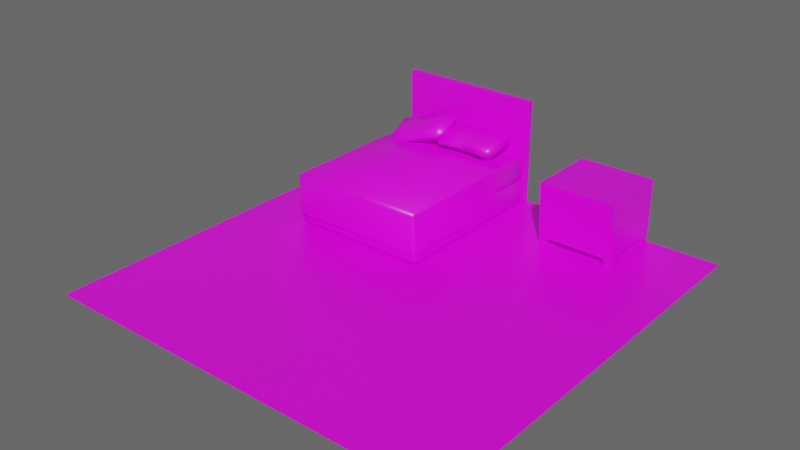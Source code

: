# Source: world_test.blend  (saved by Blender 2.93.21; exported with 4.5.12 LTS)
import bpy
from mathutils import Matrix  # noqa: F401  (used for matrix-valued properties, if any)

bpy.ops.wm.read_factory_settings(use_empty=True)
scene = bpy.context.scene
scene.name = 'Scene'

# ---- collections
col_collection = bpy.data.collections.new('Collection'); scene.collection.children.link(col_collection)

# ---- images (referenced by path relative to the original .blend; pixels are not part of the script)
import os
ASSET_DIR = os.environ.get("B2B_ASSET_DIR", "")  # directory of the original .blend (textures are referenced by path, not embedded)
HERE = os.path.dirname(os.path.abspath(__file__))  # packed textures are extracted next to this script under _unpacked/

def load_image(name, relpath, width, height, colorspace="sRGB"):
    """Load a texture the original file referenced (path relative to the .blend, or extracted next to this script)."""
    p = next((c for c in (os.path.join(HERE, relpath), os.path.join(ASSET_DIR, relpath)) if relpath and os.path.exists(c)), "")
    if p:
        img = bpy.data.images.load(p, check_existing=True)
        img.name = name
    else:  # same state as the original file: an image datablock whose file is absent (Cycles renders it pink)
        img = bpy.data.images.new(name, width, height)
        img.source = "FILE"
        img.filepath = "//" + (relpath or name)
    img.colorspace_settings.name = colorspace
    return img
img_colors = load_image('COLORS', 'world_colors.png', 1024, 1024, 'sRGB')

# ---- materials (node trees are filled in below, after node groups)
mat_worldmat = bpy.data.materials.new('WorldMat')
mat_worldmat.alpha_threshold = 0.0
mat_worldmat.use_transparent_shadow = False
mat_worldmat.line_color = (0.0, 0.0, 0.0, 1.0)

# ---- material node trees
mat_worldmat.use_nodes = True; mat_worldmat.node_tree.nodes.clear()
_N = mat_worldmat.node_tree.nodes; _L = mat_worldmat.node_tree.links
n0 = _N.new('ShaderNodeOutputMaterial'); n0.name = 'Material Output'; n0.location = (300, 300)
n1 = _N.new('ShaderNodeBsdfPrincipled'); n1.name = 'Principled BSDF'; n1.location = (10, 300)
n1.distribution = 'GGX'
n1.subsurface_method = 'BURLEY'
n1.inputs[2].default_value = 0.4
n1.inputs[3].default_value = 1.45
n1.inputs[27].default_value = (0.0, 0.0, 0.0, 1.0)
n1.inputs[28].default_value = 1.0
n2 = _N.new('ShaderNodeTexImage'); n2.name = 'Image Texture'; n2.location = (-280, 280)
n2.image = img_colors
n2.interpolation = 'Closest'
_L.new(n1.outputs[0], n0.inputs[0])
_L.new(n2.outputs[0], n1.inputs[0])
n0.is_active_output = True

# ---- world
world_world = bpy.data.worlds.new('World'); scene.world = world_world
world_world.use_nodes = True; world_world.node_tree.nodes.clear()
_N = world_world.node_tree.nodes; _L = world_world.node_tree.links
n0 = _N.new('ShaderNodeOutputWorld'); n0.name = 'World Output'; n0.location = (300, 300)
n1 = _N.new('ShaderNodeBackground'); n1.name = 'Background'; n1.location = (10, 300)
n1.inputs[0].default_value = (0.05088, 0.05088, 0.05088, 1.0)
n1.inputs[1].default_value = 2.2
_L.new(n1.outputs[0], n0.inputs[0])
n0.is_active_output = True
world_world.color = (0.05088, 0.05088, 0.05088)
world_world.use_sun_shadow = False
world_world.sun_shadow_jitter_overblur = 0.0

# ---- meshes
me_plane_001 = bpy.data.meshes.new('Plane.001')
me_plane_001.from_pydata([(-9.045, -11.28, 0.0), (3.327, -11.28, 0.0), (-9.045, 1.09, 0.0), (3.327, 1.09, 0.0), (-3.109, 0.7771, 0.03171), (-3.033, 0.8082, 0.7101), (-3.033, 0.7376, 0.7807), (-3.046, 0.7952, 0.7677), (-3.104, 0.8082, 0.7807), (-3.004, 0.7376, 0.7101), (-3.104, 0.7376, 0.8099), (-3.104, 0.8374, 0.7101), (-3.104, 0.8374, 1.471), (-3.104, 0.7376, 1.571), (-3.004, 0.7376, 1.471), (-3.104, 0.8082, 1.541), (-3.046, 0.7952, 1.528), (-3.033, 0.7376, 1.541), (-3.033, 0.8082, 1.471), (-3.109, 0.7771, 0.7924), (-3.109, 0.8768, 0.8921), (-3.009, 0.7771, 0.8921), (-3.109, 0.8476, 0.8216), (-3.051, 0.8347, 0.8346), (-3.039, 0.8476, 0.8921), (-3.039, 0.7771, 0.8216), (-3.007, -4.255, 1.505), (-3.106, -4.255, 1.605), (-3.106, -4.354, 1.505), (-3.036, -4.255, 1.576), (-3.049, -4.312, 1.563), (-3.106, -4.325, 1.576), (-3.036, -4.325, 1.505), (-3.001, -4.221, 0.8921), (-3.101, -4.32, 0.8921), (-3.101, -4.221, 0.7924), (-3.03, -4.291, 0.8921), (-3.043, -4.278, 0.8346), (-3.101, -4.291, 0.8216), (-3.03, -4.221, 0.8216), (-7.151, 0.8473, 1.471), (-7.25, 0.7476, 1.471), (-7.151, 0.7476, 1.571), (-7.221, 0.8181, 1.471), (-7.208, 0.8052, 1.528), (-7.221, 0.7476, 1.541), (-7.151, 0.8181, 1.541), (-7.25, 0.7376, 0.8921), (-7.15, 0.8374, 0.8921), (-7.15, 0.7376, 0.7924), (-7.221, 0.8082, 0.8921), (-7.208, 0.7952, 0.8346), (-7.15, 0.8082, 0.8216), (-7.221, 0.7376, 0.8216), (-7.245, -4.214, 1.464), (-7.146, -4.314, 1.464), (-7.146, -4.214, 1.564), (-7.216, -4.284, 1.464), (-7.203, -4.271, 1.522), (-7.146, -4.284, 1.534), (-7.216, -4.214, 1.534), (-7.157, -4.268, 0.7924), (-7.157, -4.368, 0.8921), (-7.257, -4.268, 0.8921), (-7.157, -4.339, 0.8216), (-7.214, -4.326, 0.8346), (-7.227, -4.339, 0.8921), (-7.227, -4.268, 0.8216), (-3.109, 0.8768, 0.1314), (-3.009, 0.7771, 0.1314), (-3.109, 0.8476, 0.06092), (-3.051, 0.8347, 0.07386), (-3.039, 0.8476, 0.1314), (-3.039, 0.7771, 0.06092), (-3.004, -4.215, 0.7248), (-3.103, -4.215, 0.8245), (-3.103, -4.315, 0.7248), (-3.033, -4.215, 0.7953), (-3.046, -4.273, 0.7824), (-3.103, -4.286, 0.7953), (-3.033, -4.286, 0.7248), (-3.0, -4.201, 0.1215), (-3.099, -4.3, 0.1215), (-3.099, -4.201, 0.02175), (-3.029, -4.271, 0.1215), (-3.042, -4.258, 0.06391), (-3.099, -4.271, 0.05097), (-3.029, -4.201, 0.05097), (-7.151, 0.8473, 0.7101), (-7.25, 0.7476, 0.7101), (-7.151, 0.7476, 0.8099), (-7.221, 0.8181, 0.7101), (-7.208, 0.8052, 0.7677), (-7.221, 0.7476, 0.7807), (-7.151, 0.8181, 0.7807), (-7.25, 0.7376, 0.1314), (-7.15, 0.8374, 0.1314), (-7.15, 0.7376, 0.03171), (-7.221, 0.8082, 0.1314), (-7.208, 0.7952, 0.07386), (-7.15, 0.8082, 0.06092), (-7.221, 0.7376, 0.06092), (-7.254, -4.253, 0.6933), (-7.154, -4.353, 0.6933), (-7.154, -4.253, 0.793), (-7.225, -4.323, 0.6933), (-7.212, -4.31, 0.7509), (-7.154, -4.323, 0.7638), (-7.225, -4.253, 0.7638), (-7.147, -4.209, 0.02175), (-7.148, -4.329, 0.1314), (-7.247, -4.209, 0.1215), (-7.148, -4.3, 0.06092), (-7.206, -4.287, 0.07386), (-7.219, -4.3, 0.1314), (-7.217, -4.209, 0.05097), (-7.183, -4.334, 1.585), (-3.033, -4.297, 1.62), (-7.183, -0.5958, 1.585), (-3.009, -0.5865, 1.625), (-3.006, -4.3, 1.519), (-2.983, -0.5889, 1.524), (-2.954, -4.247, 0.3878), (-2.95, -0.5734, 0.3878), (-7.263, -4.334, 1.515), (-7.263, -0.5958, 1.515), (-7.279, -4.334, 0.4291), (-7.279, -0.5958, 0.4291), (-3.065, -4.395, 1.505), (-7.149, -4.368, 1.487), (-7.111, -4.46, 0.3779), (-3.095, -4.34, 0.3878), (-5.454, 0.6008, 2.005), (-5.215, 0.7517, 2.029), (-5.194, 0.513, 2.202), (-5.263, 0.8647, 1.998), (-5.501, 0.636, 1.935), (-5.267, 0.6019, 1.764), (-5.492, -0.188, 1.823), (-5.236, -0.223, 2.095), (-5.218, -0.4396, 1.861), (-5.464, -0.1846, 1.82), (-5.213, -0.4796, 1.773), (-5.224, -0.147, 1.592), (-6.699, -0.4868, 1.343), (-6.72, -0.7803, 1.495), (-6.982, -0.594, 1.469), (-6.73, -0.7903, 1.524), (-6.844, -0.6407, 1.797), (-6.994, -0.6071, 1.508), (-6.855, 0.2548, 1.545), (-7.143, 0.1717, 1.677), (-6.97, 0.4044, 1.817), (-7.0, 0.1009, 1.998), (-6.979, 0.3944, 1.846), (-7.155, 0.1586, 1.716), (-5.172, -0.3141, 1.889), (-5.017, -0.3717, 2.172), (-5.193, -0.6075, 2.041), (-5.317, -0.468, 2.343), (-5.203, -0.6175, 2.071), (-5.029, -0.3848, 2.211), (-5.443, 0.5772, 2.364), (-5.178, 0.394, 2.38), (-5.328, 0.4275, 2.091), (-5.473, 0.2737, 2.545), (-5.191, 0.3809, 2.419), (-5.452, 0.5672, 2.393), (-6.422, 0.4331, 2.015), (-5.985, 0.4826, 2.172), (-5.87, 0.3331, 1.9), (-6.308, 0.2835, 1.743), (-5.987, 0.4802, 2.179), (-6.425, 0.4307, 2.022), (-6.446, 0.1372, 2.174), (-6.008, 0.1868, 2.331), (-5.748, -0.6438, 1.865), (-6.185, -0.6933, 1.709), (-6.164, -0.3999, 1.557), (-5.726, -0.3503, 1.714), (-6.187, -0.6958, 1.716), (-5.75, -0.6463, 1.873), (-5.864, -0.4967, 2.145), (-6.302, -0.5462, 1.988), (-3.6, -0.1452, 1.599), (-3.357, -0.2043, 1.823), (-3.61, -0.3874, 1.782), (-3.594, -0.2554, 2.043), (-3.595, -0.4589, 1.788), (-3.338, -0.217, 1.873), (-3.631, 0.8315, 2.013), (-3.395, 0.5687, 1.957), (-3.577, 0.651, 1.741), (-3.646, 0.5704, 2.174), (-3.371, 0.6, 2.021), (-3.581, 0.814, 2.005), (-4.599, 0.7327, 2.006), (-4.184, 0.7813, 2.012), (-4.178, 0.5939, 1.739), (-4.69, 0.5694, 1.767), (-4.188, 0.7797, 2.03), (-4.62, 0.7736, 2.001), (-4.648, 0.5155, 2.205), (-4.208, 0.485, 2.192), (-4.154, -0.3703, 1.764), (-4.61, -0.3551, 1.839), (-4.652, -0.1257, 1.596), (-4.172, -0.09761, 1.633), (-4.643, -0.3946, 1.809), (-4.218, -0.3926, 1.802), (-4.184, -0.2185, 2.064), (-4.648, -0.1956, 2.087), (-7.307, 0.8331, 0.05776), (-7.307, 0.8331, 3.273), (-7.307, 1.026, 0.05776), (-7.307, 1.026, 3.273), (-2.924, 0.8331, 0.05776), (-2.924, 0.8331, 3.273), (-2.924, 1.026, 0.05776), (-2.924, 1.026, 3.273), (-1.147, -1.026, 0.249), (-1.147, -1.129, 1.952), (-1.147, 1.026, 0.249), (-1.147, 1.026, 1.952), (1.147, -1.026, 0.249), (1.147, -1.129, 1.952), (1.147, 1.026, 0.249), (1.147, 1.026, 1.952), (-1.147, -1.129, 1.747), (-1.147, 1.026, 1.747), (1.147, 1.026, 1.747), (1.147, -1.129, 1.747), (-1.143, -1.014, 0.001851), (-1.143, -1.014, 0.3766), (-1.143, -0.8065, 0.001851), (-1.143, -0.8065, 0.3766), (-0.924, -1.014, 0.001851), (-0.924, -1.014, 0.3766), (-0.924, -0.8065, 0.001851), (-0.924, -0.8065, 0.3766), (-1.143, 0.8026, 0.001851), (-1.143, 0.8026, 0.3766), (-1.143, 1.01, 0.001851), (-1.143, 1.01, 0.3766), (-0.924, 0.8026, 0.001851), (-0.924, 0.8026, 0.3766), (-0.924, 1.01, 0.001851), (-0.924, 1.01, 0.3766), (0.925, -1.014, 0.001851), (0.925, -1.014, 0.3766), (0.925, -0.8065, 0.001851), (0.925, -0.8065, 0.3766), (1.144, -1.014, 0.001851), (1.144, -1.014, 0.3766), (1.144, -0.8065, 0.001851), (1.144, -0.8065, 0.3766), (0.925, 0.8026, 0.001851), (0.925, 0.8026, 0.3766), (0.925, 1.01, 0.001851), (0.925, 1.01, 0.3766), (1.144, 0.8026, 0.001851), (1.144, 0.8026, 0.3766), (1.144, 1.01, 0.001851), (1.144, 1.01, 0.3766)], [], [(0, 1, 3, 2), (49, 19, 35, 61), (63, 54, 41, 47), (97, 4, 83, 109), (34, 28, 55, 62), (13, 42, 56, 27), (21, 14, 26, 33), (12, 15, 16, 18), (13, 17, 16, 15), (14, 18, 16, 17), (19, 22, 23, 25), (20, 24, 23, 22), (21, 25, 23, 24), (26, 29, 30, 32), (27, 31, 30, 29), (28, 32, 30, 31), (33, 36, 37, 39), (34, 38, 37, 36), (35, 39, 37, 38), (40, 43, 44, 46), (41, 45, 44, 43), (42, 46, 44, 45), (47, 50, 51, 53), (48, 52, 51, 50), (49, 53, 51, 52), (54, 57, 58, 60), (55, 59, 58, 57), (56, 60, 58, 59), (61, 64, 65, 67), (62, 66, 65, 64), (63, 67, 65, 66), (49, 61, 67, 53), (53, 67, 63, 47), (19, 49, 52, 22), (22, 52, 48, 20), (14, 21, 24, 18), (18, 24, 20, 12), (62, 55, 57, 66), (66, 57, 54, 63), (28, 34, 36, 32), (32, 36, 33, 26), (40, 48, 50, 43), (43, 50, 47, 41), (27, 56, 59, 31), (31, 59, 55, 28), (13, 27, 29, 17), (17, 29, 26, 14), (61, 35, 38, 64), (64, 38, 34, 62), (56, 42, 45, 60), (60, 45, 41, 54), (42, 13, 15, 46), (46, 15, 12, 40), (35, 19, 25, 39), (39, 25, 21, 33), (48, 40, 12, 20), (111, 102, 89, 95), (82, 76, 103, 110), (10, 90, 104, 75), (69, 9, 74, 81), (11, 8, 7, 5), (10, 6, 7, 8), (9, 5, 7, 6), (4, 70, 71, 73), (68, 72, 71, 70), (69, 73, 71, 72), (74, 77, 78, 80), (75, 79, 78, 77), (76, 80, 78, 79), (81, 84, 85, 87), (82, 86, 85, 84), (83, 87, 85, 86), (88, 91, 92, 94), (89, 93, 92, 91), (90, 94, 92, 93), (95, 98, 99, 101), (96, 100, 99, 98), (97, 101, 99, 100), (102, 105, 106, 108), (103, 107, 106, 105), (104, 108, 106, 107), (109, 112, 113, 115), (110, 114, 113, 112), (111, 115, 113, 114), (97, 109, 115, 101), (101, 115, 111, 95), (4, 97, 100, 70), (70, 100, 96, 68), (9, 69, 72, 5), (5, 72, 68, 11), (110, 103, 105, 114), (114, 105, 102, 111), (76, 82, 84, 80), (80, 84, 81, 74), (88, 96, 98, 91), (91, 98, 95, 89), (75, 104, 107, 79), (79, 107, 103, 76), (10, 75, 77, 6), (6, 77, 74, 9), (109, 83, 86, 112), (112, 86, 82, 110), (104, 90, 93, 108), (108, 93, 89, 102), (90, 10, 8, 94), (94, 8, 11, 88), (83, 4, 73, 87), (87, 73, 69, 81), (96, 88, 11, 68), (116, 117, 119, 118), (119, 117, 120, 121), (121, 120, 122, 123), (116, 118, 125, 124), (124, 125, 127, 126), (116, 129, 128, 117), (120, 117, 128), (116, 124, 129), (130, 129, 124, 126), (122, 120, 128, 131), (128, 129, 130, 131), (177, 180, 147, 145), (205, 208, 140, 142), (158, 160, 181, 176), (174, 153, 148, 183), (163, 166, 161, 157), (152, 154, 173, 168), (169, 172, 167, 162), (146, 149, 155, 151), (165, 175, 182, 159), (170, 164, 156, 179), (144, 145, 146), (147, 148, 149), (150, 151, 152), (153, 154, 155), (156, 157, 158), (159, 160, 161), (162, 163, 164), (165, 166, 167), (168, 169, 170, 171), (172, 173, 174, 175), (176, 177, 178, 179), (180, 181, 182, 183), (150, 144, 146, 151), (145, 147, 149, 146), (148, 153, 155, 149), (154, 152, 151, 155), (171, 150, 152, 168), (175, 165, 167, 172), (166, 163, 162, 167), (156, 164, 163, 157), (165, 159, 161, 166), (160, 158, 157, 161), (179, 156, 158, 176), (183, 148, 147, 180), (164, 170, 169, 162), (153, 174, 173, 154), (144, 178, 177, 145), (159, 182, 181, 160), (174, 183, 182, 175), (170, 179, 178, 171), (180, 177, 176, 181), (172, 169, 168, 173), (150, 171, 178, 144), (186, 188, 209, 204), (202, 134, 139, 211), (191, 194, 189, 185), (135, 133, 201, 196), (197, 200, 195, 190), (141, 138, 132, 136), (193, 203, 210, 187), (198, 192, 184, 207), (143, 142, 141), (140, 139, 138), (137, 136, 135), (134, 133, 132), (184, 185, 186), (187, 188, 189), (190, 191, 192), (193, 194, 195), (196, 197, 198, 199), (200, 201, 202, 203), (204, 205, 206, 207), (208, 209, 210, 211), (137, 143, 141, 136), (142, 140, 138, 141), (139, 134, 132, 138), (133, 135, 136, 132), (199, 137, 135, 196), (203, 193, 195, 200), (194, 191, 190, 195), (184, 192, 191, 185), (193, 187, 189, 194), (188, 186, 185, 189), (207, 184, 186, 204), (211, 139, 140, 208), (192, 198, 197, 190), (134, 202, 201, 133), (143, 206, 205, 142), (187, 210, 209, 188), (202, 211, 210, 203), (198, 207, 206, 199), (208, 205, 204, 209), (200, 197, 196, 201), (137, 199, 206, 143), (212, 213, 215, 214), (214, 215, 219, 218), (218, 219, 217, 216), (216, 217, 213, 212), (214, 218, 216, 212), (219, 215, 213, 217), (228, 221, 223, 229), (229, 223, 227, 230), (230, 227, 225, 231), (231, 225, 221, 228), (222, 226, 224, 220), (227, 223, 221, 225), (224, 231, 228, 220), (226, 230, 231, 224), (222, 229, 230, 226), (220, 228, 229, 222), (232, 233, 235, 234), (234, 235, 239, 238), (238, 239, 237, 236), (236, 237, 233, 232), (234, 238, 236, 232), (239, 235, 233, 237), (240, 241, 243, 242), (242, 243, 247, 246), (246, 247, 245, 244), (244, 245, 241, 240), (242, 246, 244, 240), (247, 243, 241, 245), (248, 249, 251, 250), (250, 251, 255, 254), (254, 255, 253, 252), (252, 253, 249, 248), (250, 254, 252, 248), (255, 251, 249, 253), (256, 257, 259, 258), (258, 259, 263, 262), (262, 263, 261, 260), (260, 261, 257, 256), (258, 262, 260, 256), (263, 259, 257, 261)])
me_plane_001.polygons.foreach_set('use_smooth', [0, 1, 1, 1, 1, 1, 1, 1, 1, 1, 1, 1, 1, 1, 1, 1, 1, 1, 1, 1, 1, 1, 1, 1, 1, 1, 1, 1, 1, 1, 1, 1, 1, 1, 1, 1, 1, 1, 1, 1, 1, 1, 1, 1, 1, 1, 1, 1, 1, 1, 1, 1, 1, 1, 1, 1, 1, 1, 1, 1, 1, 1, 1, 1, 1, 1, 1, 1, 1, 1, 1, 1, 1, 1, 1, 1, 1, 1, 1, 1, 1, 1, 1, 1, 1, 1, 1, 1, 1, 1, 1, 1, 1, 1, 1, 1, 1, 1, 1, 1, 1, 1, 1, 1, 1, 1, 1, 1, 1, 1, 1, 1, 1, 1, 1, 1, 1, 1, 1, 1, 1, 1, 1, 1, 1, 1, 1, 1, 1, 1, 1, 1, 1, 1, 1, 1, 1, 1, 1, 1, 1, 1, 1, 1, 1, 1, 1, 1, 1, 1, 1, 1, 1, 1, 1, 1, 1, 1, 1, 1, 1, 1, 1, 1, 1, 1, 1, 1, 1, 1, 1, 1, 1, 1, 1, 1, 1, 1, 1, 1, 1, 1, 1, 1, 1, 1, 1, 1, 1, 1, 1, 1, 1, 1, 1, 1, 1, 1, 1, 1, 1, 1, 1, 1, 0, 0, 0, 0, 0, 0, 0, 0, 0, 0, 0, 0, 0, 0, 0, 0, 0, 0, 0, 0, 0, 0, 0, 0, 0, 0, 0, 0, 0, 0, 0, 0, 0, 0, 0, 0, 0, 0, 0, 0])
_uv = me_plane_001.uv_layers.new(name='UVMap')
_uv.uv.foreach_set('vector', [0.0, 0.0, 1.0, 0.0, 1.0, 1.0, 0.0, 1.0, 0.02121, 0.9601, 0.03962, 0.9601, 0.03962, 0.9785, 0.02121, 0.9785, 0.02121, 0.9601, 0.03962, 0.9601, 0.03962, 0.9785, 0.02121, 0.9785, 0.02121, 0.9601, 0.03962, 0.9601, 0.03962, 0.9785, 0.02121, 0.9785, 0.02121, 0.9601, 0.03962, 0.9601, 0.03962, 0.9785, 0.02121, 0.9785, 0.02121, 0.9601, 0.03962, 0.9601, 0.03962, 0.9785, 0.02121, 0.9785, 0.02121, 0.9601, 0.03962, 0.9601, 0.03962, 0.9785, 0.02121, 0.9785, 0.02121, 0.9601, 0.03962, 0.9601, 0.03962, 0.9785, 0.02121, 0.9785, 0.02121, 0.9601, 0.03962, 0.9601, 0.03962, 0.9785, 0.02121, 0.9785, 0.02121, 0.9601, 0.03962, 0.9601, 0.03962, 0.9785, 0.02121, 0.9785, 0.02121, 0.9601, 0.03962, 0.9601, 0.03962, 0.9785, 0.02121, 0.9785, 0.02121, 0.9601, 0.03962, 0.9601, 0.03962, 0.9785, 0.02121, 0.9785, 0.02121, 0.9601, 0.03962, 0.9601, 0.03962, 0.9785, 0.02121, 0.9785, 0.02121, 0.9601, 0.03962, 0.9601, 0.03962, 0.9785, 0.02121, 0.9785, 0.02121, 0.9601, 0.03962, 0.9601, 0.03962, 0.9785, 0.02121, 0.9785, 0.02121, 0.9601, 0.03962, 0.9601, 0.03962, 0.9785, 0.02121, 0.9785, 0.02121, 0.9601, 0.03962, 0.9601, 0.03962, 0.9785, 0.02121, 0.9785, 0.02121, 0.9601, 0.03962, 0.9601, 0.03962, 0.9785, 0.02121, 0.9785, 0.02121, 0.9601, 0.03962, 0.9601, 0.03962, 0.9785, 0.02121, 0.9785, 0.02121, 0.9601, 0.03962, 0.9601, 0.03962, 0.9785, 0.02121, 0.9785, 0.02121, 0.9601, 0.03962, 0.9601, 0.03962, 0.9785, 0.02121, 0.9785, 0.02121, 0.9601, 0.03962, 0.9601, 0.03962, 0.9785, 0.02121, 0.9785, 0.02121, 0.9601, 0.03962, 0.9601, 0.03962, 0.9785, 0.02121, 0.9785, 0.02121, 0.9601, 0.03962, 0.9601, 0.03962, 0.9785, 0.02121, 0.9785, 0.02121, 0.9601, 0.03962, 0.9601, 0.03962, 0.9785, 0.02121, 0.9785, 0.02121, 0.9601, 0.03962, 0.9601, 0.03962, 0.9785, 0.02121, 0.9785, 0.02121, 0.9601, 0.03962, 0.9601, 0.03962, 0.9785, 0.02121, 0.9785, 0.02121, 0.9601, 0.03962, 0.9601, 0.03962, 0.9785, 0.02121, 0.9785, 0.02121, 0.9601, 0.03962, 0.9601, 0.03962, 0.9785, 0.02121, 0.9785, 0.02121, 0.9601, 0.03962, 0.9601, 0.03962, 0.9785, 0.02121, 0.9785, 0.02121, 0.9601, 0.03962, 0.9601, 0.03962, 0.9785, 0.02121, 0.9785, 0.02121, 0.9601, 0.03962, 0.9601, 0.03962, 0.9785, 0.02121, 0.9785, 0.02121, 0.9601, 0.03962, 0.9601, 0.03962, 0.9785, 0.02121, 0.9785, 0.02121, 0.9601, 0.03962, 0.9601, 0.03962, 0.9785, 0.02121, 0.9785, 0.02121, 0.9601, 0.03962, 0.9601, 0.03962, 0.9785, 0.02121, 0.9785, 0.02121, 0.9601, 0.03962, 0.9601, 0.03962, 0.9785, 0.02121, 0.9785, 0.02121, 0.9601, 0.03962, 0.9601, 0.03962, 0.9785, 0.02121, 0.9785, 0.02121, 0.9601, 0.03962, 0.9601, 0.03962, 0.9785, 0.02121, 0.9785, 0.02121, 0.9601, 0.03962, 0.9601, 0.03962, 0.9785, 0.02121, 0.9785, 0.02121, 0.9601, 0.03962, 0.9601, 0.03962, 0.9785, 0.02121, 0.9785, 0.02121, 0.9601, 0.03962, 0.9601, 0.03962, 0.9785, 0.02121, 0.9785, 0.02121, 0.9601, 0.03962, 0.9601, 0.03962, 0.9785, 0.02121, 0.9785, 0.02121, 0.9601, 0.03962, 0.9601, 0.03962, 0.9785, 0.02121, 0.9785, 0.02121, 0.9601, 0.03962, 0.9601, 0.03962, 0.9785, 0.02121, 0.9785, 0.02121, 0.9601, 0.03962, 0.9601, 0.03962, 0.9785, 0.02121, 0.9785, 0.02121, 0.9601, 0.03962, 0.9601, 0.03962, 0.9785, 0.02121, 0.9785, 0.02121, 0.9601, 0.03962, 0.9601, 0.03962, 0.9785, 0.02121, 0.9785, 0.02121, 0.9601, 0.03962, 0.9601, 0.03962, 0.9785, 0.02121, 0.9785, 0.02121, 0.9601, 0.03962, 0.9601, 0.03962, 0.9785, 0.02121, 0.9785, 0.02121, 0.9601, 0.03962, 0.9601, 0.03962, 0.9785, 0.02121, 0.9785, 0.02121, 0.9601, 0.03962, 0.9601, 0.03962, 0.9785, 0.02121, 0.9785, 0.02121, 0.9601, 0.03962, 0.9601, 0.03962, 0.9785, 0.02121, 0.9785, 0.02121, 0.9601, 0.03962, 0.9601, 0.03962, 0.9785, 0.02121, 0.9785, 0.02121, 0.9601, 0.03962, 0.9601, 0.03962, 0.9785, 0.02121, 0.9785, 0.02121, 0.9601, 0.03962, 0.9601, 0.03962, 0.9785, 0.02121, 0.9785, 0.02121, 0.9601, 0.03962, 0.9601, 0.03962, 0.9785, 0.02121, 0.9785, 0.02121, 0.9601, 0.03962, 0.9601, 0.03962, 0.9785, 0.02121, 0.9785, 0.02121, 0.9601, 0.03962, 0.9601, 0.03962, 0.9785, 0.02121, 0.9785, 0.02121, 0.9601, 0.03962, 0.9601, 0.03962, 0.9785, 0.02121, 0.9785, 0.02121, 0.9601, 0.03962, 0.9601, 0.03962, 0.9785, 0.02121, 0.9785, 0.02121, 0.9601, 0.03962, 0.9601, 0.03962, 0.9785, 0.02121, 0.9785, 0.02121, 0.9601, 0.03962, 0.9601, 0.03962, 0.9785, 0.02121, 0.9785, 0.02121, 0.9601, 0.03962, 0.9601, 0.03962, 0.9785, 0.02121, 0.9785, 0.02121, 0.9601, 0.03962, 0.9601, 0.03962, 0.9785, 0.02121, 0.9785, 0.02121, 0.9601, 0.03962, 0.9601, 0.03962, 0.9785, 0.02121, 0.9785, 0.02121, 0.9601, 0.03962, 0.9601, 0.03962, 0.9785, 0.02121, 0.9785, 0.02121, 0.9601, 0.03962, 0.9601, 0.03962, 0.9785, 0.02121, 0.9785, 0.02121, 0.9601, 0.03962, 0.9601, 0.03962, 0.9785, 0.02121, 0.9785, 0.02121, 0.9601, 0.03962, 0.9601, 0.03962, 0.9785, 0.02121, 0.9785, 0.02121, 0.9601, 0.03962, 0.9601, 0.03962, 0.9785, 0.02121, 0.9785, 0.02121, 0.9601, 0.03962, 0.9601, 0.03962, 0.9785, 0.02121, 0.9785, 0.02121, 0.9601, 0.03962, 0.9601, 0.03962, 0.9785, 0.02121, 0.9785, 0.02121, 0.9601, 0.03962, 0.9601, 0.03962, 0.9785, 0.02121, 0.9785, 0.02121, 0.9601, 0.03962, 0.9601, 0.03962, 0.9785, 0.02121, 0.9785, 0.02121, 0.9601, 0.03962, 0.9601, 0.03962, 0.9785, 0.02121, 0.9785, 0.02121, 0.9601, 0.03962, 0.9601, 0.03962, 0.9785, 0.02121, 0.9785, 0.02121, 0.9601, 0.03962, 0.9601, 0.03962, 0.9785, 0.02121, 0.9785, 0.02121, 0.9601, 0.03962, 0.9601, 0.03962, 0.9785, 0.02121, 0.9785, 0.02121, 0.9601, 0.03962, 0.9601, 0.03962, 0.9785, 0.02121, 0.9785, 0.02121, 0.9601, 0.03962, 0.9601, 0.03962, 0.9785, 0.02121, 0.9785, 0.02121, 0.9601, 0.03962, 0.9601, 0.03962, 0.9785, 0.02121, 0.9785, 0.02121, 0.9601, 0.03962, 0.9601, 0.03962, 0.9785, 0.02121, 0.9785, 0.02121, 0.9601, 0.03962, 0.9601, 0.03962, 0.9785, 0.02121, 0.9785, 0.02121, 0.9601, 0.03962, 0.9601, 0.03962, 0.9785, 0.02121, 0.9785, 0.02121, 0.9601, 0.03962, 0.9601, 0.03962, 0.9785, 0.02121, 0.9785, 0.02121, 0.9601, 0.03962, 0.9601, 0.03962, 0.9785, 0.02121, 0.9785, 0.02121, 0.9601, 0.03962, 0.9601, 0.03962, 0.9785, 0.02121, 0.9785, 0.02121, 0.9601, 0.03962, 0.9601, 0.03962, 0.9785, 0.02121, 0.9785, 0.02121, 0.9601, 0.03962, 0.9601, 0.03962, 0.9785, 0.02121, 0.9785, 0.02121, 0.9601, 0.03962, 0.9601, 0.03962, 0.9785, 0.02121, 0.9785, 0.02121, 0.9601, 0.03962, 0.9601, 0.03962, 0.9785, 0.02121, 0.9785, 0.02121, 0.9601, 0.03962, 0.9601, 0.03962, 0.9785, 0.02121, 0.9785, 0.02121, 0.9601, 0.03962, 0.9601, 0.03962, 0.9785, 0.02121, 0.9785, 0.02121, 0.9601, 0.03962, 0.9601, 0.03962, 0.9785, 0.02121, 0.9785, 0.02121, 0.9601, 0.03962, 0.9601, 0.03962, 0.9785, 0.02121, 0.9785, 0.02121, 0.9601, 0.03962, 0.9601, 0.03962, 0.9785, 0.02121, 0.9785, 0.02121, 0.9601, 0.03962, 0.9601, 0.03962, 0.9785, 0.02121, 0.9785, 0.02121, 0.9601, 0.03962, 0.9601, 0.03962, 0.9785, 0.02121, 0.9785, 0.02121, 0.9601, 0.03962, 0.9601, 0.03962, 0.9785, 0.02121, 0.9785, 0.02121, 0.9601, 0.03962, 0.9601, 0.03962, 0.9785, 0.02121, 0.9785, 0.02121, 0.9601, 0.03962, 0.9601, 0.03962, 0.9785, 0.02121, 0.9785, 0.02121, 0.9601, 0.03962, 0.9601, 0.03962, 0.9785, 0.02121, 0.9785, 0.02121, 0.9601, 0.03962, 0.9601, 0.03962, 0.9785, 0.02121, 0.9785, 0.02121, 0.9601, 0.03962, 0.9601, 0.03962, 0.9785, 0.02121, 0.9785, 0.02121, 0.9601, 0.03962, 0.9601, 0.03962, 0.9785, 0.02121, 0.9785, 0.02121, 0.9601, 0.03962, 0.9601, 0.03962, 0.9785, 0.02121, 0.9785, 0.02121, 0.9601, 0.03962, 0.9601, 0.03962, 0.9785, 0.02121, 0.9785, 0.02121, 0.9601, 0.03962, 0.9601, 0.03962, 0.9785, 0.02121, 0.9785, 0.02121, 0.9601, 0.03962, 0.9601, 0.03962, 0.9785, 0.02121, 0.9785, 0.06998, 0.963, 0.08334, 0.963, 0.08334, 0.9764, 0.06998, 0.9764, 0.06998, 0.963, 0.08334, 0.963, 0.08334, 0.9764, 0.06998, 0.9764, 0.06998, 0.963, 0.08334, 0.963, 0.08334, 0.9764, 0.06998, 0.9764, 0.06998, 0.963, 0.08334, 0.963, 0.08334, 0.9764, 0.06998, 0.9764, 0.06998, 0.963, 0.08334, 0.963, 0.08334, 0.9764, 0.06998, 0.9764, 0.06998, 0.963, 0.08334, 0.963, 0.08334, 0.9764, 0.06998, 0.9764, 0.06998, 0.963, 0.08334, 0.963, 0.08334, 0.9764, 0.06998, 0.963, 0.08334, 0.963, 0.08334, 0.9764, 0.06998, 0.963, 0.08334, 0.963, 0.08334, 0.9764, 0.06998, 0.9764, 0.06998, 0.963, 0.08334, 0.963, 0.08334, 0.9764, 0.06998, 0.9764, 0.06998, 0.963, 0.08334, 0.963, 0.08334, 0.9764, 0.06998, 0.9764, 0.1143, 0.9642, 0.1243, 0.9642, 0.1243, 0.9741, 0.1143, 0.9741, 0.1143, 0.9642, 0.1243, 0.9642, 0.1243, 0.9741, 0.1143, 0.9741, 0.1143, 0.9642, 0.1243, 0.9642, 0.1243, 0.9741, 0.1143, 0.9741, 0.1143, 0.9642, 0.1243, 0.9642, 0.1243, 0.9741, 0.1143, 0.9741, 0.1143, 0.9642, 0.1243, 0.9642, 0.1243, 0.9741, 0.1143, 0.9741, 0.1143, 0.9642, 0.1243, 0.9642, 0.1243, 0.9741, 0.1143, 0.9741, 0.1143, 0.9642, 0.1243, 0.9642, 0.1243, 0.9741, 0.1143, 0.9741, 0.1143, 0.9642, 0.1243, 0.9642, 0.1243, 0.9741, 0.1143, 0.9741, 0.1143, 0.9642, 0.1243, 0.9642, 0.1243, 0.9741, 0.1143, 0.9741, 0.1143, 0.9642, 0.1243, 0.9642, 0.1243, 0.9741, 0.1143, 0.9741, 0.1143, 0.9642, 0.1243, 0.9642, 0.1243, 0.9741, 0.1143, 0.9642, 0.1243, 0.9642, 0.1243, 0.9741, 0.1143, 0.9642, 0.1243, 0.9642, 0.1243, 0.9741, 0.1143, 0.9642, 0.1243, 0.9642, 0.1243, 0.9741, 0.1143, 0.9642, 0.1243, 0.9642, 0.1243, 0.9741, 0.1143, 0.9642, 0.1243, 0.9642, 0.1243, 0.9741, 0.1143, 0.9642, 0.1243, 0.9642, 0.1243, 0.9741, 0.1143, 0.9642, 0.1243, 0.9642, 0.1243, 0.9741, 0.1143, 0.9642, 0.1243, 0.9642, 0.1243, 0.9741, 0.1143, 0.9741, 0.1143, 0.9642, 0.1243, 0.9642, 0.1243, 0.9741, 0.1143, 0.9741, 0.1143, 0.9642, 0.1243, 0.9642, 0.1243, 0.9741, 0.1143, 0.9741, 0.1143, 0.9642, 0.1243, 0.9642, 0.1243, 0.9741, 0.1143, 0.9741, 0.1143, 0.9642, 0.1243, 0.9642, 0.1243, 0.9741, 0.1143, 0.9741, 0.1143, 0.9642, 0.1243, 0.9642, 0.1243, 0.9741, 0.1143, 0.9741, 0.1143, 0.9642, 0.1243, 0.9642, 0.1243, 0.9741, 0.1143, 0.9741, 0.1143, 0.9642, 0.1243, 0.9642, 0.1243, 0.9741, 0.1143, 0.9741, 0.1143, 0.9642, 0.1243, 0.9642, 0.1243, 0.9741, 0.1143, 0.9741, 0.1143, 0.9642, 0.1243, 0.9642, 0.1243, 0.9741, 0.1143, 0.9741, 0.1143, 0.9642, 0.1243, 0.9642, 0.1243, 0.9741, 0.1143, 0.9741, 0.1143, 0.9642, 0.1243, 0.9642, 0.1243, 0.9741, 0.1143, 0.9741, 0.1143, 0.9642, 0.1243, 0.9642, 0.1243, 0.9741, 0.1143, 0.9741, 0.1143, 0.9642, 0.1243, 0.9642, 0.1243, 0.9741, 0.1143, 0.9741, 0.1143, 0.9642, 0.1243, 0.9642, 0.1243, 0.9741, 0.1143, 0.9741, 0.1143, 0.9642, 0.1243, 0.9642, 0.1243, 0.9741, 0.1143, 0.9741, 0.1143, 0.9642, 0.1243, 0.9642, 0.1243, 0.9741, 0.1143, 0.9741, 0.1143, 0.9642, 0.1243, 0.9642, 0.1243, 0.9741, 0.1143, 0.9741, 0.1143, 0.9642, 0.1243, 0.9642, 0.1243, 0.9741, 0.1143, 0.9741, 0.1143, 0.9642, 0.1243, 0.9642, 0.1243, 0.9741, 0.1143, 0.9741, 0.1143, 0.9642, 0.1243, 0.9642, 0.1243, 0.9741, 0.1143, 0.9741, 0.1143, 0.9642, 0.1243, 0.9642, 0.1243, 0.9741, 0.1143, 0.9741, 0.1143, 0.9642, 0.1243, 0.9642, 0.1243, 0.9741, 0.1143, 0.9741, 0.1143, 0.9642, 0.1243, 0.9642, 0.1243, 0.9741, 0.1143, 0.9741, 0.1143, 0.9642, 0.1243, 0.9642, 0.1243, 0.9741, 0.1143, 0.9741, 0.1143, 0.9642, 0.1243, 0.9642, 0.1243, 0.9741, 0.1143, 0.9741, 0.1143, 0.9642, 0.1243, 0.9642, 0.1243, 0.9741, 0.1143, 0.9741, 0.1143, 0.9642, 0.1243, 0.9642, 0.1243, 0.9741, 0.1143, 0.9741, 0.1143, 0.9642, 0.1243, 0.9642, 0.1243, 0.9741, 0.1143, 0.9741, 0.1143, 0.9642, 0.1243, 0.9642, 0.1243, 0.9741, 0.1143, 0.9741, 0.1143, 0.9642, 0.1243, 0.9642, 0.1243, 0.9741, 0.1143, 0.9741, 0.1143, 0.9642, 0.1243, 0.9642, 0.1243, 0.9741, 0.1143, 0.9741, 0.1143, 0.9642, 0.1243, 0.9642, 0.1243, 0.9741, 0.1143, 0.9741, 0.1143, 0.9642, 0.1243, 0.9642, 0.1243, 0.9741, 0.1143, 0.9642, 0.1243, 0.9642, 0.1243, 0.9741, 0.1143, 0.9642, 0.1243, 0.9642, 0.1243, 0.9741, 0.1143, 0.9642, 0.1243, 0.9642, 0.1243, 0.9741, 0.1143, 0.9642, 0.1243, 0.9642, 0.1243, 0.9741, 0.1143, 0.9642, 0.1243, 0.9642, 0.1243, 0.9741, 0.1143, 0.9642, 0.1243, 0.9642, 0.1243, 0.9741, 0.1143, 0.9642, 0.1243, 0.9642, 0.1243, 0.9741, 0.1143, 0.9642, 0.1243, 0.9642, 0.1243, 0.9741, 0.1143, 0.9741, 0.1143, 0.9642, 0.1243, 0.9642, 0.1243, 0.9741, 0.1143, 0.9741, 0.1143, 0.9642, 0.1243, 0.9642, 0.1243, 0.9741, 0.1143, 0.9741, 0.1143, 0.9642, 0.1243, 0.9642, 0.1243, 0.9741, 0.1143, 0.9741, 0.1143, 0.9642, 0.1243, 0.9642, 0.1243, 0.9741, 0.1143, 0.9741, 0.1143, 0.9642, 0.1243, 0.9642, 0.1243, 0.9741, 0.1143, 0.9741, 0.1143, 0.9642, 0.1243, 0.9642, 0.1243, 0.9741, 0.1143, 0.9741, 0.1143, 0.9642, 0.1243, 0.9642, 0.1243, 0.9741, 0.1143, 0.9741, 0.1143, 0.9642, 0.1243, 0.9642, 0.1243, 0.9741, 0.1143, 0.9741, 0.1143, 0.9642, 0.1243, 0.9642, 0.1243, 0.9741, 0.1143, 0.9741, 0.1143, 0.9642, 0.1243, 0.9642, 0.1243, 0.9741, 0.1143, 0.9741, 0.1143, 0.9642, 0.1243, 0.9642, 0.1243, 0.9741, 0.1143, 0.9741, 0.1143, 0.9642, 0.1243, 0.9642, 0.1243, 0.9741, 0.1143, 0.9741, 0.1143, 0.9642, 0.1243, 0.9642, 0.1243, 0.9741, 0.1143, 0.9741, 0.1143, 0.9642, 0.1243, 0.9642, 0.1243, 0.9741, 0.1143, 0.9741, 0.1143, 0.9642, 0.1243, 0.9642, 0.1243, 0.9741, 0.1143, 0.9741, 0.1143, 0.9642, 0.1243, 0.9642, 0.1243, 0.9741, 0.1143, 0.9741, 0.1143, 0.9642, 0.1243, 0.9642, 0.1243, 0.9741, 0.1143, 0.9741, 0.1143, 0.9642, 0.1243, 0.9642, 0.1243, 0.9741, 0.1143, 0.9741, 0.1143, 0.9642, 0.1243, 0.9642, 0.1243, 0.9741, 0.1143, 0.9741, 0.1143, 0.9642, 0.1243, 0.9642, 0.1243, 0.9741, 0.1143, 0.9741, 0.1143, 0.9642, 0.1243, 0.9642, 0.1243, 0.9741, 0.1143, 0.9741, 0.1143, 0.9642, 0.1243, 0.9642, 0.1243, 0.9741, 0.1143, 0.9741, 0.1143, 0.9642, 0.1243, 0.9642, 0.1243, 0.9741, 0.1143, 0.9741, 0.1143, 0.9642, 0.1243, 0.9642, 0.1243, 0.9741, 0.1143, 0.9741, 0.1779, 0.973, 0.1687, 0.973, 0.1687, 0.9639, 0.1779, 0.9639, 0.1779, 0.973, 0.1687, 0.973, 0.1687, 0.9639, 0.1779, 0.9639, 0.1779, 0.973, 0.1687, 0.973, 0.1687, 0.9639, 0.1779, 0.9639, 0.1779, 0.973, 0.1687, 0.973, 0.1687, 0.9639, 0.1779, 0.9639, 0.1779, 0.973, 0.1687, 0.973, 0.1687, 0.9639, 0.1779, 0.9639, 0.1779, 0.973, 0.1687, 0.973, 0.1687, 0.9639, 0.1779, 0.9639, 0.1697, 0.973, 0.1687, 0.973, 0.1687, 0.9639, 0.1697, 0.9639, 0.1697, 0.973, 0.1687, 0.973, 0.1687, 0.9639, 0.1697, 0.9639, 0.1697, 0.973, 0.1687, 0.973, 0.1687, 0.9639, 0.1697, 0.9639, 0.1697, 0.973, 0.1687, 0.973, 0.1687, 0.9639, 0.1697, 0.9639, 0.1779, 0.973, 0.1687, 0.973, 0.1687, 0.9639, 0.1779, 0.9639, 0.1779, 0.973, 0.1687, 0.973, 0.1687, 0.9639, 0.1779, 0.9639, 0.1779, 0.973, 0.1697, 0.973, 0.1697, 0.9639, 0.1779, 0.9639, 0.1779, 0.973, 0.1697, 0.973, 0.1697, 0.9639, 0.1779, 0.9639, 0.1779, 0.973, 0.1697, 0.973, 0.1697, 0.9639, 0.1779, 0.9639, 0.1779, 0.973, 0.1697, 0.973, 0.1697, 0.9639, 0.1779, 0.9639, 0.1679, 0.9652, 0.1763, 0.9652, 0.1763, 0.9736, 0.1679, 0.9736, 0.1679, 0.9652, 0.1763, 0.9652, 0.1763, 0.9736, 0.1679, 0.9736, 0.1679, 0.9652, 0.1763, 0.9652, 0.1763, 0.9736, 0.1679, 0.9736, 0.1679, 0.9652, 0.1763, 0.9652, 0.1763, 0.9736, 0.1679, 0.9736, 0.1679, 0.9652, 0.1763, 0.9652, 0.1763, 0.9736, 0.1679, 0.9736, 0.1679, 0.9652, 0.1763, 0.9652, 0.1763, 0.9736, 0.1679, 0.9736, 0.1679, 0.9652, 0.1763, 0.9652, 0.1763, 0.9736, 0.1679, 0.9736, 0.1679, 0.9652, 0.1763, 0.9652, 0.1763, 0.9736, 0.1679, 0.9736, 0.1679, 0.9652, 0.1763, 0.9652, 0.1763, 0.9736, 0.1679, 0.9736, 0.1679, 0.9652, 0.1763, 0.9652, 0.1763, 0.9736, 0.1679, 0.9736, 0.1679, 0.9652, 0.1763, 0.9652, 0.1763, 0.9736, 0.1679, 0.9736, 0.1679, 0.9652, 0.1763, 0.9652, 0.1763, 0.9736, 0.1679, 0.9736, 0.1679, 0.9652, 0.1763, 0.9652, 0.1763, 0.9736, 0.1679, 0.9736, 0.1679, 0.9652, 0.1763, 0.9652, 0.1763, 0.9736, 0.1679, 0.9736, 0.1679, 0.9652, 0.1763, 0.9652, 0.1763, 0.9736, 0.1679, 0.9736, 0.1679, 0.9652, 0.1763, 0.9652, 0.1763, 0.9736, 0.1679, 0.9736, 0.1679, 0.9652, 0.1763, 0.9652, 0.1763, 0.9736, 0.1679, 0.9736, 0.1679, 0.9652, 0.1763, 0.9652, 0.1763, 0.9736, 0.1679, 0.9736, 0.1679, 0.9652, 0.1763, 0.9652, 0.1763, 0.9736, 0.1679, 0.9736, 0.1679, 0.9652, 0.1763, 0.9652, 0.1763, 0.9736, 0.1679, 0.9736, 0.1679, 0.9652, 0.1763, 0.9652, 0.1763, 0.9736, 0.1679, 0.9736, 0.1679, 0.9652, 0.1763, 0.9652, 0.1763, 0.9736, 0.1679, 0.9736, 0.1679, 0.9652, 0.1763, 0.9652, 0.1763, 0.9736, 0.1679, 0.9736, 0.1679, 0.9652, 0.1763, 0.9652, 0.1763, 0.9736, 0.1679, 0.9736])
me_plane_001.materials.append(mat_worldmat)
me_plane_001.use_remesh_fix_poles = True
me_plane_001.use_remesh_preserve_attributes = False
me_plane_001.update()

# ---- objects
ob_plane_001 = bpy.data.objects.new('Plane.001', me_plane_001)

# ---- transforms, parenting, visibility, modifiers, constraints
ob_plane_001.location = (6.25, 3.334, -0.8287)

# ---- collection membership
col_collection.objects.link(ob_plane_001)

# ---- scene / render settings (as saved in the file)
scene.frame_start = 1; scene.frame_end = 250; scene.frame_set(1)
scene.render.engine = 'BLENDER_EEVEE_NEXT'
scene.cycles.use_denoising = False
scene.cycles.samples = 128
scene.cycles.sampling_pattern = 'TABULATED_SOBOL'
scene.cycles.use_adaptive_sampling = False
scene.cycles.use_light_tree = False
scene.view_settings.view_transform = 'Filmic'
bpy.context.view_layer.update()

# ---- added for rendering (the .blend has no active camera and no usable light): camera, sun
cam_auto = bpy.data.cameras.new('AutoCamera')
cam_auto.lens = 50.0
cam_auto.sensor_width = 36.0
cam_auto.clip_end = 1000.0
ob_auto_camera = bpy.data.objects.new('AutoCamera', cam_auto)
scene.collection.objects.link(ob_auto_camera)
ob_auto_camera.location = (19.8607, -21.5259, 13.9838)
ob_auto_camera.rotation_euler = (1.09748, -7.21219e-08, 0.694738)
scene.camera = ob_auto_camera
light_auto_sun = bpy.data.lights.new('AutoSun', 'SUN')
light_auto_sun.energy = 3.0
light_auto_sun.angle = 0.0523599
ob_auto_sun = bpy.data.objects.new('AutoSun', light_auto_sun)
scene.collection.objects.link(ob_auto_sun)
ob_auto_sun.rotation_euler = (0.872665, 0.174533, 0.523599)
bpy.context.view_layer.update()
